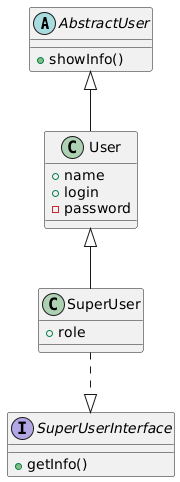

The diagram above was rendered by PlantUML. Its source (embedded in the PNG):
@startuml
abstract class AbstractUser {
  + showInfo()
}

interface SuperUserInterface {
  + getInfo()
}

class User {
  + name
  + login
  - password
}

class SuperUser {
  + role
}

AbstractUser <|-- User
User <|-- SuperUser
SuperUser ..|> SuperUserInterface
@enduml